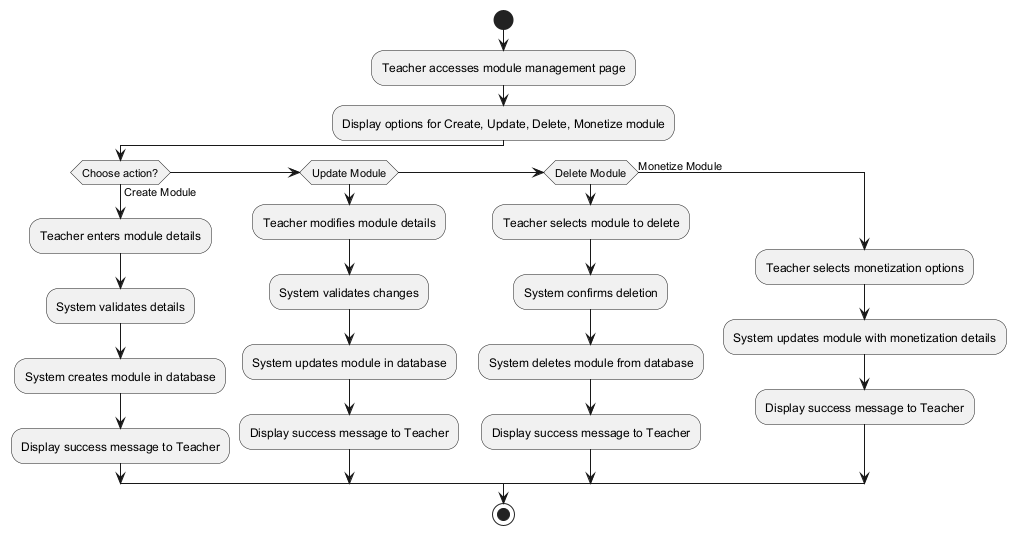

The diagram above was rendered by PlantUML. Its source (embedded in the PNG):
@startuml module-management-activity-diagram

start
:Teacher accesses module management page;
:Display options for Create, Update, Delete, Monetize module;

if (Choose action?) then (Create Module)
    :Teacher enters module details;
    :System validates details;
    :System creates module in database;
    :Display success message to Teacher;
else if (Update Module)
    :Teacher modifies module details;
    :System validates changes;
    :System updates module in database;
    :Display success message to Teacher;
else if (Delete Module)
    :Teacher selects module to delete;
    :System confirms deletion;
    :System deletes module from database;
    :Display success message to Teacher;
else (Monetize Module)
    :Teacher selects monetization options;
    :System updates module with monetization details;
    :Display success message to Teacher;
endif

stop
@enduml